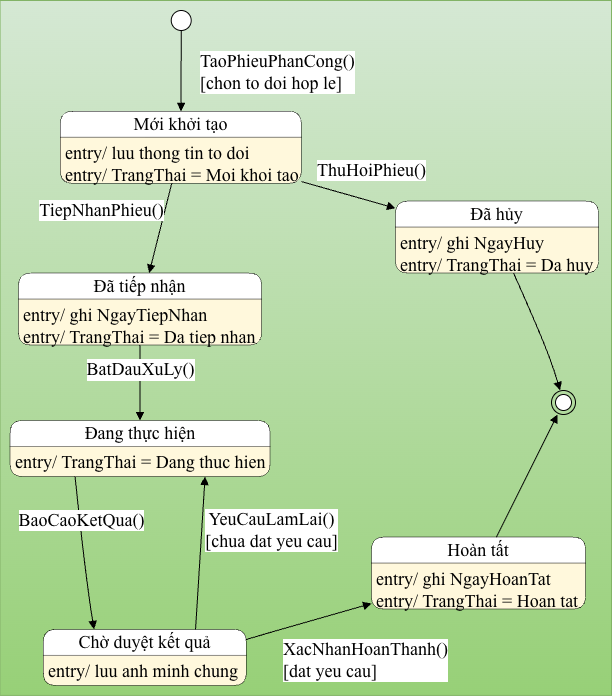

The diagram above was exported from draw.io. Its source (the exported page's mxGraphModel, read from the mxfile embedded in the PNG):
<mxGraphModel dx="1046" dy="735" grid="1" gridSize="10" guides="1" tooltips="1" connect="1" arrows="1" fold="1" page="1" pageScale="1" pageWidth="827" pageHeight="1169" math="0" shadow="0">
  <root>
    <mxCell id="0" />
    <mxCell id="1" parent="0" />
    <UserObject label="" plantUmlData="{&#10;  &quot;data&quot;: &quot;@startuml\nskinparam state {\n  BackgroundColor #FFF8DC\n  BorderColor #A52A2A\n  ArrowColor #A52A2A\n  FontName Arial\n}\nleft to right direction\n\nstate \&quot;Mới khởi tạo\&quot; as KhoiTao\nKhoiTao : entry/ luu thong tin to doi\nKhoiTao : entry/ TrangThai = Moi khoi tao\n\nstate \&quot;Đã hủy\&quot; as DaHuy\nDaHuy : entry/ ghi NgayHuy\nDaHuy : entry/ TrangThai = Da huy\n\nstate \&quot;Đã tiếp nhận\&quot; as TiepNhan\nTiepNhan : entry/ ghi NgayTiepNhan\nTiepNhan : entry/ TrangThai = Da tiep nhan\n\nstate \&quot;Đang thực hiện\&quot; as ThucHien\nThucHien : entry/ TrangThai = Dang thuc hien\n\nstate \&quot;Chờ duyệt kết quả\&quot; as ChoDuyetKetQua\nChoDuyetKetQua : entry/ luu anh minh chung\n\nstate \&quot;Hoàn tất\&quot; as HoanTat\nHoanTat : entry/ ghi NgayHoanTat\nHoanTat : entry/ TrangThai = Hoan tat\n\n[*] --&gt; KhoiTao : TaoPhieuPhanCong()\\n[chon to doi hop le]\nKhoiTao --&gt; TiepNhan : TiepNhanPhieu()\nKhoiTao --&gt; DaHuy : ThuHoiPhieu()\nDaHuy --&gt; [*]\n\nTiepNhan --&gt; ThucHien : BatDauXuLy()\nThucHien --&gt; ChoDuyetKetQua : BaoCaoKetQua()\n\nChoDuyetKetQua --&gt; ThucHien : YeuCauLamLai()\\n[chua dat yeu cau]\nChoDuyetKetQua --&gt; HoanTat : XacNhanHoanThanh()\\n[dat yeu cau]\nHoanTat --&gt; [*]\n@enduml&quot;,&#10;  &quot;config&quot;: null&#10;}" id="gbtsdr-TtnsqhA9Rc2bH-1">
      <mxCell connectable="0" parent="1" style="group;transparentBounds=1;editIcon=1;lockedGroup=0;groupPadding=10 13 10 10;fillColor=#d5e8d4;gradientColor=#97d077;strokeColor=#82b366;" vertex="1">
        <mxGeometry as="geometry" />
      </mxCell>
    </UserObject>
    <UserObject label="Mới khởi tạo" plantUmlId="s_0" plantUmlBaseStyle="swimlane;collapsible=0;startSize=26;whiteSpace=wrap;align=center;html=1;fontSize=14;fontStyle=0;rounded=1;absoluteArcSize=1;arcSize=25;fillColor=#FFF8DC;swimlaneFillColor=#FFF8DC;strokeColor=#A52A2A;strokeWidth=0.5;fontFamily=Arial;" plantUmlBaseValue="Mới khởi tạo" id="gbtsdr-TtnsqhA9Rc2bH-2">
      <mxCell parent="gbtsdr-TtnsqhA9Rc2bH-1" style="swimlane;collapsible=0;startSize=26;whiteSpace=wrap;align=center;html=1;fontSize=18;fontStyle=0;rounded=1;absoluteArcSize=1;arcSize=25;swimlaneFillColor=#FFF8DC;strokeWidth=0.5;fontFamily=Times New Roman;" vertex="1">
        <mxGeometry height="72" width="241" x="78.82" y="130.8" as="geometry" />
      </mxCell>
    </UserObject>
    <UserObject label="entry/ luu thong tin to doi&#10;entry/ TrangThai = Moi khoi tao" plantUmlId="sdesc_1" plantUmlBaseStyle="text;align=left;verticalAlign=top;spacingLeft=3;spacingTop=-1;whiteSpace=wrap;fillColor=none;strokeColor=none;html=1;fontSize=14;fontFamily=Arial;" plantUmlBaseValue="entry/ luu thong tin to doi&#10;entry/ TrangThai = Moi khoi tao" id="gbtsdr-TtnsqhA9Rc2bH-3">
      <mxCell parent="gbtsdr-TtnsqhA9Rc2bH-2" style="text;align=left;verticalAlign=top;spacingLeft=3;spacingTop=-1;whiteSpace=wrap;html=1;fontSize=18;fontFamily=Times New Roman;" vertex="1">
        <mxGeometry height="46" width="241" y="26" as="geometry" />
      </mxCell>
    </UserObject>
    <UserObject label="Đã hủy" plantUmlId="s_2" plantUmlBaseStyle="swimlane;collapsible=0;startSize=26;whiteSpace=wrap;align=center;html=1;fontSize=14;fontStyle=0;rounded=1;absoluteArcSize=1;arcSize=25;fillColor=#FFF8DC;swimlaneFillColor=#FFF8DC;strokeColor=#A52A2A;strokeWidth=0.5;fontFamily=Arial;" plantUmlBaseValue="Đã hủy" id="gbtsdr-TtnsqhA9Rc2bH-4">
      <mxCell parent="gbtsdr-TtnsqhA9Rc2bH-1" style="swimlane;collapsible=0;startSize=26;whiteSpace=wrap;align=center;html=1;fontSize=18;fontStyle=0;rounded=1;absoluteArcSize=1;arcSize=25;swimlaneFillColor=#FFF8DC;strokeWidth=0.5;fontFamily=Times New Roman;" vertex="1">
        <mxGeometry height="72" width="203" x="414" y="220.57999999999998" as="geometry" />
      </mxCell>
    </UserObject>
    <UserObject label="entry/ ghi NgayHuy&#10;entry/ TrangThai = Da huy" plantUmlId="sdesc_3" plantUmlBaseStyle="text;align=left;verticalAlign=top;spacingLeft=3;spacingTop=-1;whiteSpace=wrap;fillColor=none;strokeColor=none;html=1;fontSize=14;fontFamily=Arial;" plantUmlBaseValue="entry/ ghi NgayHuy&#10;entry/ TrangThai = Da huy" id="gbtsdr-TtnsqhA9Rc2bH-5">
      <mxCell parent="gbtsdr-TtnsqhA9Rc2bH-4" style="text;align=left;verticalAlign=top;spacingLeft=3;spacingTop=-1;whiteSpace=wrap;html=1;fontSize=18;fontFamily=Times New Roman;" vertex="1">
        <mxGeometry height="46" width="203" y="26" as="geometry" />
      </mxCell>
    </UserObject>
    <UserObject label="Đã tiếp nhận" plantUmlId="s_4" plantUmlBaseStyle="swimlane;collapsible=0;startSize=26;whiteSpace=wrap;align=center;html=1;fontSize=14;fontStyle=0;rounded=1;absoluteArcSize=1;arcSize=25;fillColor=#FFF8DC;swimlaneFillColor=#FFF8DC;strokeColor=#A52A2A;strokeWidth=0.5;fontFamily=Arial;" plantUmlBaseValue="Đã tiếp nhận" id="gbtsdr-TtnsqhA9Rc2bH-6">
      <mxCell parent="gbtsdr-TtnsqhA9Rc2bH-1" style="swimlane;collapsible=0;startSize=26;whiteSpace=wrap;align=center;html=1;fontSize=18;fontStyle=0;rounded=1;absoluteArcSize=1;arcSize=25;swimlaneFillColor=#FFF8DC;strokeWidth=0.5;fontFamily=Times New Roman;" vertex="1">
        <mxGeometry height="72" width="243" x="37.059999999999995" y="292.58" as="geometry" />
      </mxCell>
    </UserObject>
    <UserObject label="entry/ ghi NgayTiepNhan&#10;entry/ TrangThai = Da tiep nhan" plantUmlId="sdesc_5" plantUmlBaseStyle="text;align=left;verticalAlign=top;spacingLeft=3;spacingTop=-1;whiteSpace=wrap;fillColor=none;strokeColor=none;html=1;fontSize=14;fontFamily=Arial;" plantUmlBaseValue="entry/ ghi NgayTiepNhan&#10;entry/ TrangThai = Da tiep nhan" id="gbtsdr-TtnsqhA9Rc2bH-7">
      <mxCell parent="gbtsdr-TtnsqhA9Rc2bH-6" style="text;align=left;verticalAlign=top;spacingLeft=3;spacingTop=-1;whiteSpace=wrap;html=1;fontSize=18;fontFamily=Times New Roman;" vertex="1">
        <mxGeometry height="46" width="243" y="26" as="geometry" />
      </mxCell>
    </UserObject>
    <UserObject label="Đang thực hiện" plantUmlId="s_6" plantUmlBaseStyle="swimlane;collapsible=0;startSize=26;whiteSpace=wrap;align=center;html=1;fontSize=14;fontStyle=0;rounded=1;absoluteArcSize=1;arcSize=25;fillColor=#FFF8DC;swimlaneFillColor=#FFF8DC;strokeColor=#A52A2A;strokeWidth=0.5;fontFamily=Arial;" plantUmlBaseValue="Đang thực hiện" id="gbtsdr-TtnsqhA9Rc2bH-8">
      <mxCell parent="gbtsdr-TtnsqhA9Rc2bH-1" style="swimlane;collapsible=0;startSize=26;whiteSpace=wrap;align=center;html=1;fontSize=18;fontStyle=0;rounded=1;absoluteArcSize=1;arcSize=25;swimlaneFillColor=#FFF8DC;strokeWidth=0.5;fontFamily=Times New Roman;" vertex="1">
        <mxGeometry height="56" width="260" x="28.560000000000002" y="439.99999999999994" as="geometry" />
      </mxCell>
    </UserObject>
    <UserObject label="entry/ TrangThai = Dang thuc hien" plantUmlId="sdesc_7" plantUmlBaseStyle="text;align=left;verticalAlign=top;spacingLeft=3;spacingTop=-1;whiteSpace=wrap;fillColor=none;strokeColor=none;html=1;fontSize=14;fontFamily=Arial;" plantUmlBaseValue="entry/ TrangThai = Dang thuc hien" id="gbtsdr-TtnsqhA9Rc2bH-9">
      <mxCell parent="gbtsdr-TtnsqhA9Rc2bH-8" style="text;align=left;verticalAlign=top;spacingLeft=3;spacingTop=-1;whiteSpace=wrap;html=1;fontSize=18;fontFamily=Times New Roman;" vertex="1">
        <mxGeometry height="30" width="260" y="26" as="geometry" />
      </mxCell>
    </UserObject>
    <UserObject label="Chờ duyệt kết quả" plantUmlId="s_8" plantUmlBaseStyle="swimlane;collapsible=0;startSize=26;whiteSpace=wrap;align=center;html=1;fontSize=14;fontStyle=0;rounded=1;absoluteArcSize=1;arcSize=25;fillColor=#FFF8DC;swimlaneFillColor=#FFF8DC;strokeColor=#A52A2A;strokeWidth=0.5;fontFamily=Arial;" plantUmlBaseValue="Chờ duyệt kết quả" id="gbtsdr-TtnsqhA9Rc2bH-10">
      <mxCell parent="gbtsdr-TtnsqhA9Rc2bH-1" style="swimlane;collapsible=0;startSize=26;whiteSpace=wrap;align=center;html=1;fontSize=18;fontStyle=0;rounded=1;absoluteArcSize=1;arcSize=25;swimlaneFillColor=#FFF8DC;strokeWidth=0.5;fontFamily=Times New Roman;" vertex="1">
        <mxGeometry height="56" width="203" x="61.79" y="648.91" as="geometry" />
      </mxCell>
    </UserObject>
    <UserObject label="entry/ luu anh minh chung" plantUmlId="sdesc_9" plantUmlBaseStyle="text;align=left;verticalAlign=top;spacingLeft=3;spacingTop=-1;whiteSpace=wrap;fillColor=none;strokeColor=none;html=1;fontSize=14;fontFamily=Arial;" plantUmlBaseValue="entry/ luu anh minh chung" id="gbtsdr-TtnsqhA9Rc2bH-11">
      <mxCell parent="gbtsdr-TtnsqhA9Rc2bH-10" style="text;align=left;verticalAlign=top;spacingLeft=3;spacingTop=-1;whiteSpace=wrap;html=1;fontSize=18;fontFamily=Times New Roman;" vertex="1">
        <mxGeometry height="30" width="203" y="26" as="geometry" />
      </mxCell>
    </UserObject>
    <UserObject label="Hoàn tất" plantUmlId="s_10" plantUmlBaseStyle="swimlane;collapsible=0;startSize=26;whiteSpace=wrap;align=center;html=1;fontSize=14;fontStyle=0;rounded=1;absoluteArcSize=1;arcSize=25;fillColor=#FFF8DC;swimlaneFillColor=#FFF8DC;strokeColor=#A52A2A;strokeWidth=0.5;fontFamily=Arial;" plantUmlBaseValue="Hoàn tất" id="gbtsdr-TtnsqhA9Rc2bH-12">
      <mxCell parent="gbtsdr-TtnsqhA9Rc2bH-1" style="swimlane;collapsible=0;startSize=26;whiteSpace=wrap;align=center;html=1;fontSize=18;fontStyle=0;rounded=1;absoluteArcSize=1;arcSize=25;swimlaneFillColor=#FFF8DC;strokeWidth=0.5;fontFamily=Times New Roman;" vertex="1">
        <mxGeometry height="72" width="214" x="390" y="556.5799999999999" as="geometry" />
      </mxCell>
    </UserObject>
    <UserObject label="entry/ ghi NgayHoanTat&#10;entry/ TrangThai = Hoan tat" plantUmlId="sdesc_11" plantUmlBaseStyle="text;align=left;verticalAlign=top;spacingLeft=3;spacingTop=-1;whiteSpace=wrap;fillColor=none;strokeColor=none;html=1;fontSize=14;fontFamily=Arial;" plantUmlBaseValue="entry/ ghi NgayHoanTat&#10;entry/ TrangThai = Hoan tat" id="gbtsdr-TtnsqhA9Rc2bH-13">
      <mxCell parent="gbtsdr-TtnsqhA9Rc2bH-12" style="text;align=left;verticalAlign=top;spacingLeft=3;spacingTop=-1;whiteSpace=wrap;html=1;fontSize=18;fontFamily=Times New Roman;" vertex="1">
        <mxGeometry height="46" width="214" y="26" as="geometry" />
      </mxCell>
    </UserObject>
    <UserObject label="" plantUmlId="s_12" plantUmlBaseStyle="ellipse;fillColor=#222222;strokeColor=#222222;" plantUmlBaseValue="" id="gbtsdr-TtnsqhA9Rc2bH-14">
      <mxCell parent="gbtsdr-TtnsqhA9Rc2bH-1" style="ellipse;fontFamily=Times New Roman;fontSize=18;" vertex="1">
        <mxGeometry height="20" width="20" x="189.74" y="30" as="geometry" />
      </mxCell>
    </UserObject>
    <UserObject label="" plantUmlId="s_13" plantUmlBaseStyle="shape=endState;fillColor=#222222;strokeColor=#222222;" plantUmlBaseValue="" id="gbtsdr-TtnsqhA9Rc2bH-15">
      <mxCell parent="gbtsdr-TtnsqhA9Rc2bH-1" style="shape=endState;fontFamily=Times New Roman;fontSize=18;" vertex="1">
        <mxGeometry height="24" width="24" x="570" y="410" as="geometry" />
      </mxCell>
    </UserObject>
    <UserObject label="TaoPhieuPhanCong()&#10;[chon to doi hop le]" plantUmlId="t_14" plantUmlBaseStyle="endArrow=block;endFill=1;strokeColor=#A52A2A;fontColor=#000000;fontSize=13;html=1;rounded=0;labelPosition=right;align=left;curved=1;endSize=6;sourcePerimeterSpacing=0;targetPerimeterSpacing=0;" plantUmlBaseValue="TaoPhieuPhanCong()&#10;[chon to doi hop le]" id="gbtsdr-TtnsqhA9Rc2bH-16">
      <mxCell edge="1" parent="gbtsdr-TtnsqhA9Rc2bH-1" source="gbtsdr-TtnsqhA9Rc2bH-14" style="endArrow=block;endFill=1;fontColor=#000000;fontSize=18;html=1;rounded=0;labelPosition=right;align=left;curved=1;endSize=6;sourcePerimeterSpacing=0;targetPerimeterSpacing=0;fontFamily=Times New Roman;" target="gbtsdr-TtnsqhA9Rc2bH-2">
        <mxGeometry relative="1" x="0.0338" y="17" as="geometry">
          <mxPoint as="offset" />
          <Array as="points" />
          <mxPoint x="199.74" y="50" as="sourcePoint" />
          <mxPoint x="199.32" y="130.8" as="targetPoint" />
        </mxGeometry>
      </mxCell>
    </UserObject>
    <UserObject label="TiepNhanPhieu()" plantUmlId="t_15" plantUmlBaseStyle="endArrow=block;endFill=1;strokeColor=#A52A2A;fontColor=#000000;fontSize=13;html=1;rounded=0;curved=1;endSize=6;sourcePerimeterSpacing=0;targetPerimeterSpacing=0;" plantUmlBaseValue="TiepNhanPhieu()" id="gbtsdr-TtnsqhA9Rc2bH-17">
      <mxCell edge="1" parent="gbtsdr-TtnsqhA9Rc2bH-1" source="gbtsdr-TtnsqhA9Rc2bH-2" style="endArrow=block;endFill=1;fontColor=#000000;fontSize=18;html=1;rounded=0;curved=1;endSize=6;sourcePerimeterSpacing=0;targetPerimeterSpacing=0;fontFamily=Times New Roman;" target="gbtsdr-TtnsqhA9Rc2bH-6">
        <mxGeometry relative="1" x="-0.0595" y="-61" as="geometry">
          <mxPoint y="-1" as="offset" />
          <Array as="points" />
          <mxPoint x="159.15" y="202.8" as="sourcePoint" />
          <mxPoint x="158.56" y="292.58" as="targetPoint" />
        </mxGeometry>
      </mxCell>
    </UserObject>
    <UserObject label="ThuHoiPhieu()" plantUmlId="t_16" plantUmlBaseStyle="endArrow=block;endFill=1;strokeColor=#A52A2A;fontColor=#000000;fontSize=13;html=1;rounded=0;curved=1;endSize=6;sourcePerimeterSpacing=0;targetPerimeterSpacing=0;" plantUmlBaseValue="ThuHoiPhieu()" id="gbtsdr-TtnsqhA9Rc2bH-18">
      <mxCell edge="1" parent="gbtsdr-TtnsqhA9Rc2bH-1" source="gbtsdr-TtnsqhA9Rc2bH-2" style="endArrow=block;endFill=1;fontColor=#000000;fontSize=18;html=1;rounded=0;curved=1;endSize=6;sourcePerimeterSpacing=0;targetPerimeterSpacing=0;fontFamily=Times New Roman;" target="gbtsdr-TtnsqhA9Rc2bH-4">
        <mxGeometry relative="1" x="0.3177" y="30" as="geometry">
          <mxPoint x="-1" as="offset" />
          <Array as="points" />
          <mxPoint x="239.48000000000005" y="202.8" as="sourcePoint" />
          <mxPoint x="315.09999999999997" y="398.58" as="targetPoint" />
        </mxGeometry>
      </mxCell>
    </UserObject>
    <UserObject label="" plantUmlId="t_17" plantUmlBaseStyle="endArrow=block;endFill=1;strokeColor=#A52A2A;fontColor=#000000;fontSize=13;html=1;rounded=0;curved=1;endSize=6;sourcePerimeterSpacing=0;targetPerimeterSpacing=0;" plantUmlBaseValue="" id="gbtsdr-TtnsqhA9Rc2bH-19">
      <mxCell edge="1" parent="gbtsdr-TtnsqhA9Rc2bH-1" source="gbtsdr-TtnsqhA9Rc2bH-4" style="endArrow=block;endFill=1;fontColor=#000000;fontSize=18;html=1;rounded=0;curved=1;endSize=6;sourcePerimeterSpacing=0;targetPerimeterSpacing=0;fontFamily=Times New Roman;" target="gbtsdr-TtnsqhA9Rc2bH-15">
        <mxGeometry relative="1" x="0.3911" y="2.63" as="geometry">
          <Array as="points">
            <mxPoint x="540" y="310" />
            <mxPoint x="570" y="380" />
          </Array>
          <mxPoint x="315.09999999999997" y="470.58" as="sourcePoint" />
          <mxPoint x="269" y="959.73" as="targetPoint" />
        </mxGeometry>
      </mxCell>
    </UserObject>
    <UserObject label="BatDauXuLy()" plantUmlId="t_18" plantUmlBaseStyle="endArrow=block;endFill=1;strokeColor=#A52A2A;fontColor=#000000;fontSize=13;html=1;rounded=0;verticalAlign=bottom;curved=1;endSize=6;sourcePerimeterSpacing=0;targetPerimeterSpacing=0;" plantUmlBaseValue="BatDauXuLy()" id="gbtsdr-TtnsqhA9Rc2bH-20">
      <mxCell edge="1" parent="gbtsdr-TtnsqhA9Rc2bH-1" source="gbtsdr-TtnsqhA9Rc2bH-6" style="endArrow=block;endFill=1;fontColor=#000000;fontSize=18;html=1;rounded=0;verticalAlign=bottom;curved=1;endSize=6;sourcePerimeterSpacing=0;targetPerimeterSpacing=0;fontFamily=Times New Roman;" target="gbtsdr-TtnsqhA9Rc2bH-8">
        <mxGeometry relative="1" as="geometry">
          <Array as="points" />
          <mxPoint x="158.56" y="364.58" as="sourcePoint" />
          <mxPoint x="167.6" y="500.5799999999999" as="targetPoint" />
        </mxGeometry>
      </mxCell>
    </UserObject>
    <UserObject label="BaoCaoKetQua()" plantUmlId="t_19" plantUmlBaseStyle="endArrow=block;endFill=1;strokeColor=#A52A2A;fontColor=#000000;fontSize=13;html=1;rounded=0;curved=1;endSize=6;sourcePerimeterSpacing=0;targetPerimeterSpacing=0;" plantUmlBaseValue="BaoCaoKetQua()" id="gbtsdr-TtnsqhA9Rc2bH-21">
      <mxCell edge="1" parent="gbtsdr-TtnsqhA9Rc2bH-1" source="gbtsdr-TtnsqhA9Rc2bH-9" style="endArrow=block;endFill=1;fontColor=#000000;fontSize=18;html=1;rounded=0;curved=1;endSize=6;sourcePerimeterSpacing=0;targetPerimeterSpacing=0;fontFamily=Times New Roman;exitX=0.25;exitY=1;exitDx=0;exitDy=0;entryX=0.25;entryY=0;entryDx=0;entryDy=0;" target="gbtsdr-TtnsqhA9Rc2bH-10">
        <mxGeometry relative="1" x="-0.4236" y="2" as="geometry">
          <mxPoint as="offset" />
          <Array as="points">
            <mxPoint x="103.50999999999999" y="593.13" />
          </Array>
          <mxPoint x="124.26000000000002" y="556.58" as="sourcePoint" />
          <mxPoint x="129.46" y="648.91" as="targetPoint" />
        </mxGeometry>
      </mxCell>
    </UserObject>
    <UserObject label="YeuCauLamLai()&#10;[chua dat yeu cau]" plantUmlId="t_20" plantUmlBaseStyle="endArrow=block;endFill=1;strokeColor=#A52A2A;fontColor=#000000;fontSize=13;html=1;rounded=0;curved=1;endSize=6;sourcePerimeterSpacing=0;targetPerimeterSpacing=0;" plantUmlBaseValue="YeuCauLamLai()&#10;[chua dat yeu cau]" id="gbtsdr-TtnsqhA9Rc2bH-22">
      <mxCell edge="1" parent="gbtsdr-TtnsqhA9Rc2bH-1" source="gbtsdr-TtnsqhA9Rc2bH-10" style="endArrow=block;endFill=1;fontColor=#000000;fontSize=18;html=1;rounded=0;curved=1;endSize=6;sourcePerimeterSpacing=0;targetPerimeterSpacing=0;fontFamily=Times New Roman;entryX=0.75;entryY=1;entryDx=0;entryDy=0;exitX=0.75;exitY=0;exitDx=0;exitDy=0;" target="gbtsdr-TtnsqhA9Rc2bH-9">
        <mxGeometry relative="1" x="0.3503" y="-70" as="geometry">
          <mxPoint as="offset" />
          <Array as="points" />
          <mxPoint x="197.12" y="648.91" as="sourcePoint" />
          <mxPoint x="210.93" y="556.58" as="targetPoint" />
        </mxGeometry>
      </mxCell>
    </UserObject>
    <UserObject label="XacNhanHoanThanh()&#10;[dat yeu cau]" plantUmlId="t_21" plantUmlBaseStyle="endArrow=block;endFill=1;strokeColor=#A52A2A;fontColor=#000000;fontSize=13;html=1;rounded=0;labelPosition=right;align=left;curved=1;endSize=6;sourcePerimeterSpacing=0;targetPerimeterSpacing=0;" plantUmlBaseValue="XacNhanHoanThanh()&#10;[dat yeu cau]" id="gbtsdr-TtnsqhA9Rc2bH-23">
      <mxCell edge="1" parent="gbtsdr-TtnsqhA9Rc2bH-1" source="gbtsdr-TtnsqhA9Rc2bH-10" style="endArrow=block;endFill=1;fontColor=#000000;fontSize=18;html=1;rounded=0;labelPosition=right;align=left;curved=1;endSize=6;sourcePerimeterSpacing=0;targetPerimeterSpacing=0;fontFamily=Times New Roman;" target="gbtsdr-TtnsqhA9Rc2bH-12">
        <mxGeometry relative="1" x="-0.4592" y="-30" as="geometry">
          <mxPoint as="offset" />
          <Array as="points">
            <mxPoint x="260" y="660" />
          </Array>
          <mxPoint x="163.29" y="704.91" as="sourcePoint" />
          <mxPoint x="137" y="797.8" as="targetPoint" />
        </mxGeometry>
      </mxCell>
    </UserObject>
    <UserObject label="" plantUmlId="t_22" plantUmlBaseStyle="endArrow=block;endFill=1;strokeColor=#A52A2A;fontColor=#000000;fontSize=13;html=1;rounded=0;curved=0;endSize=6;sourcePerimeterSpacing=0;targetPerimeterSpacing=0;" plantUmlBaseValue="" id="gbtsdr-TtnsqhA9Rc2bH-24">
      <mxCell edge="1" parent="gbtsdr-TtnsqhA9Rc2bH-1" source="gbtsdr-TtnsqhA9Rc2bH-12" style="endArrow=block;endFill=1;fontColor=#000000;fontSize=18;html=1;rounded=0;curved=0;endSize=6;sourcePerimeterSpacing=0;targetPerimeterSpacing=0;fontFamily=Times New Roman;" target="gbtsdr-TtnsqhA9Rc2bH-15">
        <mxGeometry relative="1" as="geometry" />
      </mxCell>
    </UserObject>
  </root>
</mxGraphModel>